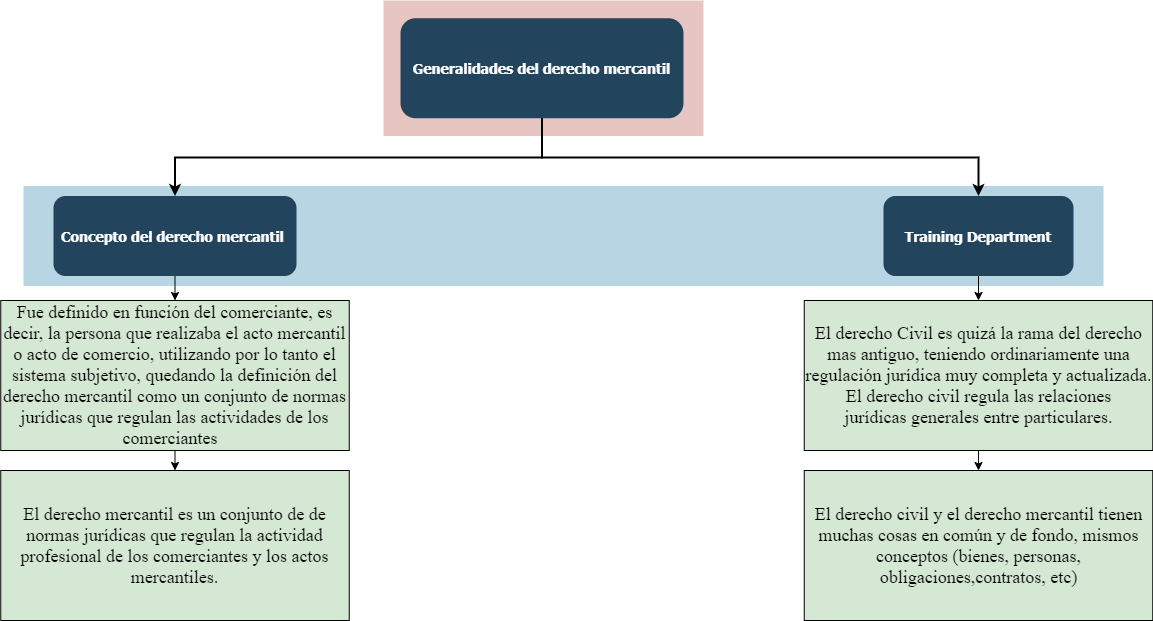

The diagram above was exported from draw.io. Its source (the exported page's mxGraphModel, read from the mxfile embedded in the PNG):
<mxGraphModel dx="1304" dy="529" grid="1" gridSize="10" guides="1" tooltips="1" connect="1" arrows="1" fold="1" page="1" pageScale="1.5" pageWidth="1169" pageHeight="827" background="none" math="0" shadow="0">
  <root>
    <mxCell id="0" />
    <mxCell id="1" parent="0" />
    <mxCell id="123" value="" style="fillColor=#AE4132;strokeColor=none;opacity=30;" parent="1" vertex="1">
      <mxGeometry x="680" y="140" width="320" height="135.5" as="geometry" />
    </mxCell>
    <mxCell id="122" value="" style="fillColor=#10739E;strokeColor=none;opacity=30;" parent="1" vertex="1">
      <mxGeometry x="320" y="325.5" width="1080" height="100" as="geometry" />
    </mxCell>
    <mxCell id="2" value="Generalidades del derecho mercantil" style="rounded=1;fillColor=#23445D;gradientColor=none;strokeColor=none;fontColor=#FFFFFF;fontStyle=1;fontFamily=Tahoma;fontSize=14" parent="1" vertex="1">
      <mxGeometry x="697" y="157.75" width="283" height="100" as="geometry" />
    </mxCell>
    <mxCell id="8QBKbYWQtSX5hvk33YUm-136" style="edgeStyle=orthogonalEdgeStyle;rounded=0;orthogonalLoop=1;jettySize=auto;html=1;exitX=0.5;exitY=1;exitDx=0;exitDy=0;entryX=0.5;entryY=0;entryDx=0;entryDy=0;" edge="1" parent="1" source="4" target="8QBKbYWQtSX5hvk33YUm-135">
      <mxGeometry relative="1" as="geometry" />
    </mxCell>
    <mxCell id="4" value="Training Department" style="rounded=1;fillColor=#23445D;gradientColor=none;strokeColor=none;fontColor=#FFFFFF;fontStyle=1;fontFamily=Tahoma;fontSize=14" parent="1" vertex="1">
      <mxGeometry x="1179.9999999999998" y="335.5" width="190" height="80" as="geometry" />
    </mxCell>
    <mxCell id="9" value="" style="edgeStyle=elbowEdgeStyle;elbow=vertical;strokeWidth=2;rounded=0" parent="1" source="2" target="4" edge="1">
      <mxGeometry x="337" y="215.5" width="100" height="100" as="geometry">
        <mxPoint x="337" y="315.5" as="sourcePoint" />
        <mxPoint x="437" y="215.5" as="targetPoint" />
      </mxGeometry>
    </mxCell>
    <mxCell id="8QBKbYWQtSX5hvk33YUm-131" style="edgeStyle=orthogonalEdgeStyle;rounded=0;orthogonalLoop=1;jettySize=auto;html=1;exitX=0.5;exitY=1;exitDx=0;exitDy=0;entryX=0.5;entryY=0;entryDx=0;entryDy=0;" edge="1" parent="1" source="13" target="8QBKbYWQtSX5hvk33YUm-128">
      <mxGeometry relative="1" as="geometry" />
    </mxCell>
    <mxCell id="13" value="Concepto del derecho mercantil " style="rounded=1;fillColor=#23445D;gradientColor=none;strokeColor=none;fontColor=#FFFFFF;fontStyle=1;fontFamily=Tahoma;fontSize=14" parent="1" vertex="1">
      <mxGeometry x="350" y="335.5" width="243" height="80" as="geometry" />
    </mxCell>
    <mxCell id="61" value="" style="edgeStyle=elbowEdgeStyle;elbow=vertical;strokeWidth=2;rounded=0" parent="1" source="2" target="13" edge="1">
      <mxGeometry x="-23" y="135.5" width="100" height="100" as="geometry">
        <mxPoint x="-23" y="235.5" as="sourcePoint" />
        <mxPoint x="77" y="135.5" as="targetPoint" />
      </mxGeometry>
    </mxCell>
    <mxCell id="8QBKbYWQtSX5hvk33YUm-134" style="edgeStyle=orthogonalEdgeStyle;rounded=0;orthogonalLoop=1;jettySize=auto;html=1;exitX=0.5;exitY=1;exitDx=0;exitDy=0;entryX=0.5;entryY=0;entryDx=0;entryDy=0;" edge="1" parent="1" source="8QBKbYWQtSX5hvk33YUm-128" target="8QBKbYWQtSX5hvk33YUm-133">
      <mxGeometry relative="1" as="geometry" />
    </mxCell>
    <mxCell id="8QBKbYWQtSX5hvk33YUm-128" value="&lt;font style=&quot;vertical-align: inherit&quot;&gt;&lt;font style=&quot;vertical-align: inherit&quot;&gt;&lt;font style=&quot;vertical-align: inherit&quot;&gt;&lt;font style=&quot;vertical-align: inherit&quot;&gt;&lt;font style=&quot;vertical-align: inherit&quot;&gt;&lt;font style=&quot;vertical-align: inherit&quot;&gt;&lt;font style=&quot;vertical-align: inherit&quot;&gt;&lt;font style=&quot;vertical-align: inherit&quot;&gt;&lt;font style=&quot;vertical-align: inherit&quot;&gt;&lt;font style=&quot;vertical-align: inherit&quot;&gt;&lt;font style=&quot;vertical-align: inherit&quot;&gt;&lt;font style=&quot;vertical-align: inherit&quot;&gt;&lt;font style=&quot;vertical-align: inherit&quot;&gt;&lt;font style=&quot;vertical-align: inherit&quot;&gt;&lt;font style=&quot;vertical-align: inherit&quot;&gt;&lt;font face=&quot;Times New Roman&quot; style=&quot;vertical-align: inherit ; font-size: 18px&quot;&gt;Fue definido en función del comerciante, es decir, la persona que realizaba el acto mercantil o acto de comercio, utilizando por lo tanto el sistema subjetivo, quedando la definición del derecho mercantil como un conjunto de normas jurídicas que regulan las actividades de los comerciantes&amp;nbsp;&amp;nbsp;&lt;/font&gt;&lt;/font&gt;&lt;/font&gt;&lt;/font&gt;&lt;/font&gt;&lt;/font&gt;&lt;/font&gt;&lt;/font&gt;&lt;/font&gt;&lt;/font&gt;&lt;/font&gt;&lt;/font&gt;&lt;/font&gt;&lt;/font&gt;&lt;/font&gt;&lt;/font&gt;" style="rounded=0;whiteSpace=wrap;html=1;fillColor=#D5E8D4;" vertex="1" parent="1">
      <mxGeometry x="297.25" y="440" width="348.5" height="150" as="geometry" />
    </mxCell>
    <mxCell id="8QBKbYWQtSX5hvk33YUm-133" value="&lt;font face=&quot;Times New Roman&quot;&gt;&lt;font style=&quot;vertical-align: inherit&quot;&gt;&lt;font style=&quot;vertical-align: inherit&quot;&gt;&lt;span style=&quot;font-size: 18px&quot;&gt;El derecho mercantil&amp;nbsp;es un conjunto de de normas jurídicas&amp;nbsp;que regulan la actividad profesional de los comerciantes y los actos mercantiles.&lt;/span&gt;&lt;/font&gt;&lt;/font&gt;&lt;/font&gt;" style="rounded=0;whiteSpace=wrap;html=1;fillColor=#D5E8D4;" vertex="1" parent="1">
      <mxGeometry x="297.25" y="610" width="348.5" height="150" as="geometry" />
    </mxCell>
    <mxCell id="8QBKbYWQtSX5hvk33YUm-140" style="edgeStyle=orthogonalEdgeStyle;rounded=0;orthogonalLoop=1;jettySize=auto;html=1;exitX=0.5;exitY=1;exitDx=0;exitDy=0;entryX=0.5;entryY=0;entryDx=0;entryDy=0;" edge="1" parent="1" source="8QBKbYWQtSX5hvk33YUm-135" target="8QBKbYWQtSX5hvk33YUm-137">
      <mxGeometry relative="1" as="geometry" />
    </mxCell>
    <mxCell id="8QBKbYWQtSX5hvk33YUm-135" value="&lt;font face=&quot;Times New Roman&quot;&gt;&lt;span style=&quot;font-size: 18px&quot;&gt;El derecho Civil es quizá&amp;nbsp;la rama del derecho mas antiguo, teniendo ordinariamente una regulación&amp;nbsp;jurídica&amp;nbsp;muy completa y actualizada. El derecho civil regula las relaciones jurídicas&amp;nbsp;generales entre particulares.&lt;/span&gt;&lt;/font&gt;" style="rounded=0;whiteSpace=wrap;html=1;fillColor=#D5E8D4;" vertex="1" parent="1">
      <mxGeometry x="1100.75" y="440" width="348.5" height="150" as="geometry" />
    </mxCell>
    <mxCell id="8QBKbYWQtSX5hvk33YUm-137" value="&lt;font face=&quot;Times New Roman&quot;&gt;&lt;span style=&quot;font-size: 18px&quot;&gt;El derecho civil y el derecho mercantil tienen muchas cosas en común&amp;nbsp;y de fondo, mismos conceptos (bienes, personas, obligaciones,contratos, etc)&lt;/span&gt;&lt;/font&gt;" style="rounded=0;whiteSpace=wrap;html=1;fillColor=#D5E8D4;" vertex="1" parent="1">
      <mxGeometry x="1100.75" y="610" width="348.5" height="150" as="geometry" />
    </mxCell>
  </root>
</mxGraphModel>